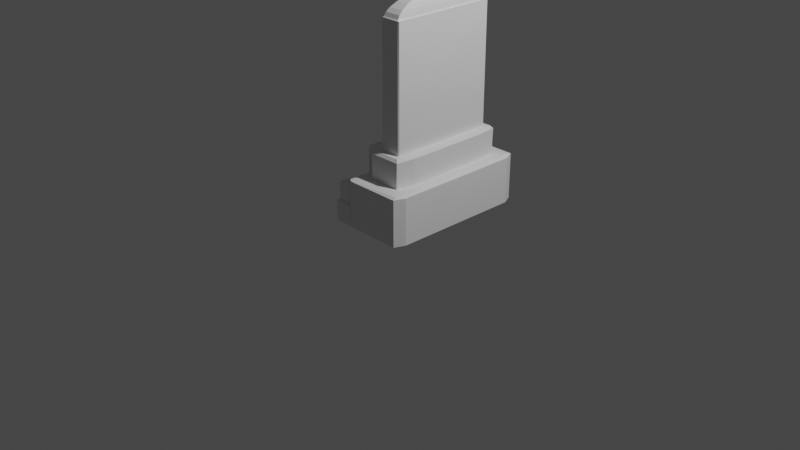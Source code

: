 # Source: gravestone_TYPE05.blend  (saved by Blender 2.90.8; exported with 4.5.12 LTS)
import bpy
from mathutils import Matrix  # noqa: F401  (used for matrix-valued properties, if any)

bpy.ops.wm.read_factory_settings(use_empty=True)
scene = bpy.context.scene
scene.name = 'Scene'

# ---- collections
col_collection = bpy.data.collections.new('Collection'); scene.collection.children.link(col_collection)

# ---- world
world_world = bpy.data.worlds.new('World'); scene.world = world_world
world_world.use_nodes = True; world_world.node_tree.nodes.clear()
_N = world_world.node_tree.nodes; _L = world_world.node_tree.links
n0 = _N.new('ShaderNodeOutputWorld'); n0.name = 'World Output'; n0.location = (300, 300)
n1 = _N.new('ShaderNodeBackground'); n1.name = 'Background'; n1.location = (10, 300)
n1.inputs[0].default_value = (0.05088, 0.05088, 0.05088, 1.0)
_L.new(n1.outputs[0], n0.inputs[0])
n0.is_active_output = True
world_world.color = (0.05088, 0.05088, 0.05088)
world_world.use_sun_shadow = False
world_world.sun_shadow_jitter_overblur = 0.0

# ---- cameras
cam_camera = bpy.data.cameras.new('Camera')
cam_camera.clip_end = 100.0
cam_camera.ortho_scale = 7.314

# ---- lights
light_light = bpy.data.lights.new('Light', 'POINT')
light_light.transmission_factor = 0.0
light_light.energy = 1000.0
light_light.shadow_soft_size = 0.1
light_light.shadow_maximum_resolution = 0.006
light_light.use_absolute_resolution = True

# ---- meshes
me_cube_001 = bpy.data.meshes.new('Cube.001')
me_cube_001.from_pydata([(-0.1826, -0.4826, 0.0), (-0.1826, -0.5, 0.01738), (-0.2, -0.4826, 0.01738), (-0.1826, -0.5, 0.5174), (-0.0556, -0.3556, 0.5347), (-0.2, -0.4826, 0.5174), (-0.1826, 1.147, 0.0), (-0.2, 1.147, 0.01738), (-0.1826, 1.164, 0.01738), (-0.0556, 1.02, 0.5347), (-0.1826, 1.164, 0.5174), (-0.2, 1.147, 0.5174), (0.4826, -0.4826, 0.0), (0.5, -0.4826, 0.01738), (0.4826, -0.5, 0.01738), (0.3556, -0.3556, 0.5347), (0.4826, -0.5, 0.5174), (0.5, -0.4826, 0.5174), (0.4826, 1.147, 0.0), (0.4826, 1.164, 0.01738), (0.5, 1.147, 0.01738), (0.3556, 1.02, 0.5347), (0.5, 1.147, 0.5174), (0.4826, 1.164, 0.5174), (-0.1826, -0.4826, 0.5347), (-0.1826, 1.147, 0.5347), (0.4826, 1.147, 0.5347), (0.4826, -0.4826, 0.5347), (0.2672, -0.2672, 0.8354), (0.2672, 0.9312, 0.8354), (0.0328, 0.9312, 0.8354), (0.0328, -0.2672, 0.8354), (-0.0556, -0.3556, 0.8061), (-0.02632, -0.3263, 0.8354), (-0.02632, 0.9903, 0.8354), (-0.0556, 1.02, 0.8061), (0.3263, 0.9903, 0.8354), (0.3556, 1.02, 0.8061), (0.3263, -0.3263, 0.8354), (0.3556, -0.3556, 0.8061), (0.3263, 0.9903, 0.8354), (0.3263, -0.3263, 0.8354), (-0.02632, 0.9903, 0.8354), (-0.02632, -0.3263, 0.8354), (0.0434, -0.2566, 2.157), (0.0434, 0.9206, 2.157), (0.2566, -0.2566, 2.157), (0.2566, 0.9206, 2.157), (0.2672, 0.9312, 2.147), (0.2566, 0.9206, 2.157), (0.2566, -0.2566, 2.157), (0.2672, -0.2672, 2.147), (0.0328, 0.9312, 2.147), (0.0434, 0.9206, 2.157), (0.0328, -0.2672, 2.147), (0.0434, -0.2566, 2.157), (0.04752, -0.2338, 2.194), (0.04752, 0.8978, 2.194), (0.2525, -0.2338, 2.194), (0.2525, 0.8978, 2.194), (0.05527, -0.1911, 2.231), (0.05527, 0.8551, 2.231), (0.2447, -0.1911, 2.231), (0.2447, 0.8551, 2.231), (0.07043, -0.1074, 2.273), (0.07043, 0.7714, 2.273), (0.2296, -0.1074, 2.273), (0.2296, 0.7714, 2.273), (0.08227, -0.04201, 2.294), (0.08227, 0.706, 2.294), (0.2177, -0.04201, 2.294), (0.2177, 0.706, 2.294), (0.09454, 0.02578, 2.307), (0.09454, 0.6382, 2.307), (0.2055, 0.02578, 2.307), (0.2055, 0.6382, 2.307), (-0.2, -0.4826, 0.01738), (-0.2, 1.147, 0.01738), (-0.2, -0.4826, 0.5174), (-0.2, 1.147, 0.5174), (0.2672, 0.9312, 0.8354), (0.2672, -0.2672, 0.8354), (0.2672, -0.2672, 2.147), (0.2672, 0.9312, 2.147), (-0.2, 0.332, 0.01738), (-0.2, 0.332, 0.5174), (-0.0556, 0.332, 0.5347), (0.3556, 0.332, 0.5347), (0.3263, 0.332, 0.8354), (-0.02632, 0.332, 0.8354), (-0.02632, 0.332, 0.8354), (-0.0556, 0.332, 0.8061), (0.3263, 0.332, 0.8354), (0.3556, 0.332, 0.8061), (0.2672, 0.332, 0.8354), (0.0328, 0.332, 0.8354), (0.0434, 0.332, 2.157), (0.2566, 0.332, 2.157), (0.2566, 0.332, 2.157), (0.2672, 0.332, 2.147), (0.0434, 0.332, 2.157), (0.0328, 0.332, 2.147), (0.04752, 0.332, 2.194), (0.2525, 0.332, 2.194), (0.05527, 0.332, 2.231), (0.2447, 0.332, 2.231), (0.07043, 0.332, 2.273), (0.2296, 0.332, 2.273), (0.08227, 0.332, 2.294), (0.2177, 0.332, 2.294), (0.09454, 0.332, 2.307), (0.2055, 0.332, 2.307), (-0.2, 0.332, 0.01738), (-0.2, 0.332, 0.5174), (0.2672, 0.332, 0.8354), (0.2672, 0.332, 2.147), (-0.2, 0.6035, 0.01738), (-0.2, 0.8751, 0.01738), (-0.0556, 0.5612, 0.5347), (-0.0556, 0.7904, 0.5347), (-0.02632, 0.5514, 0.8354), (-0.02632, 0.7709, 0.8354), (-0.02632, 0.5514, 0.8354), (-0.02632, 0.7709, 0.8354), (0.3556, 0.5612, 0.8061), (0.3556, 0.7904, 0.8061), (0.0328, 0.5317, 0.8354), (0.0328, 0.7315, 0.8354), (0.0434, 0.5282, 2.157), (0.0434, 0.7244, 2.157), (0.2672, 0.5317, 2.147), (0.2672, 0.7315, 2.147), (0.0434, 0.5282, 2.157), (0.0434, 0.7244, 2.157), (0.04752, 0.5206, 2.194), (0.04752, 0.7092, 2.194), (0.05527, 0.5064, 2.231), (0.05527, 0.6807, 2.231), (0.07043, 0.4785, 2.273), (0.07043, 0.6249, 2.273), (0.08227, 0.4567, 2.294), (0.08227, 0.5813, 2.294), (0.09454, 0.4341, 2.307), (0.09454, 0.5361, 2.307), (-0.2, 0.6035, 0.01738), (-0.2, 0.8751, 0.01738), (0.2672, 0.5317, 2.147), (0.2672, 0.7315, 2.147), (-0.2, 0.8751, 0.5174), (-0.2, 0.6035, 0.5174), (0.3556, 0.7904, 0.5347), (0.3556, 0.5612, 0.5347), (0.3263, 0.7709, 0.8354), (0.3263, 0.5514, 0.8354), (-0.0556, 0.7904, 0.8061), (-0.0556, 0.5612, 0.8061), (0.3263, 0.7709, 0.8354), (0.3263, 0.5514, 0.8354), (0.2672, 0.7315, 0.8354), (0.2672, 0.5317, 0.8354), (0.2566, 0.7244, 2.157), (0.2566, 0.5282, 2.157), (0.2566, 0.7244, 2.157), (0.2566, 0.5282, 2.157), (0.0328, 0.7315, 2.147), (0.0328, 0.5317, 2.147), (0.2525, 0.7092, 2.194), (0.2525, 0.5206, 2.194), (0.2447, 0.6807, 2.231), (0.2447, 0.5064, 2.231), (0.2296, 0.6249, 2.273), (0.2296, 0.4785, 2.273), (0.2177, 0.5813, 2.294), (0.2177, 0.4567, 2.294), (0.2055, 0.5361, 2.307), (0.2055, 0.4341, 2.307), (-0.2, 0.8751, 0.5174), (-0.2, 0.6035, 0.5174), (0.2672, 0.7315, 0.8354), (0.2672, 0.5317, 0.8354), (-0.2, 0.06046, 0.5174), (-0.2, -0.2111, 0.5174), (0.4826, 0.06046, 0.5347), (0.4826, -0.2111, 0.5347), (0.3556, 0.1028, 0.5347), (0.3556, -0.1264, 0.5347), (0.3263, 0.1126, 0.8354), (0.3263, -0.1069, 0.8354), (-0.0556, 0.1028, 0.8061), (-0.0556, -0.1264, 0.8061), (0.3263, 0.1126, 0.8354), (0.3263, -0.1069, 0.8354), (0.2672, 0.1323, 0.8354), (0.2672, -0.06747, 0.8354), (0.2566, 0.1358, 2.157), (0.2566, -0.0604, 2.157), (0.2566, 0.1358, 2.157), (0.2566, -0.0604, 2.157), (0.0328, 0.1323, 2.147), (0.0328, -0.06747, 2.147), (0.2525, 0.1434, 2.194), (0.2525, -0.04523, 2.194), (0.2447, 0.1576, 2.231), (0.2447, -0.01673, 2.231), (0.2296, 0.1855, 2.273), (0.2296, 0.03909, 2.273), (0.2177, 0.2073, 2.294), (0.2177, 0.08266, 2.294), (0.2055, 0.2299, 2.307), (0.2055, 0.1279, 2.307), (-0.2, 0.06046, 0.5174), (-0.2, -0.2111, 0.5174), (0.2672, 0.1323, 0.8354), (0.2672, -0.06747, 0.8354), (-0.2, -0.2111, 0.01738), (-0.2, 0.06046, 0.01738), (-0.0556, -0.1264, 0.5347), (-0.0556, 0.1028, 0.5347), (-0.02632, -0.1069, 0.8354), (-0.02632, 0.1126, 0.8354), (-0.02632, -0.1069, 0.8354), (-0.02632, 0.1126, 0.8354), (0.3556, -0.1264, 0.8061), (0.3556, 0.1028, 0.8061), (0.0328, -0.06747, 0.8354), (0.0328, 0.1323, 0.8354), (0.0434, -0.0604, 2.157), (0.0434, 0.1358, 2.157), (0.2672, -0.06747, 2.147), (0.2672, 0.1323, 2.147), (0.0434, -0.0604, 2.157), (0.0434, 0.1358, 2.157), (0.04752, -0.04523, 2.194), (0.04752, 0.1434, 2.194), (0.05527, -0.01673, 2.231), (0.05527, 0.1576, 2.231), (0.07043, 0.03909, 2.273), (0.07043, 0.1855, 2.273), (0.08227, 0.08266, 2.294), (0.08227, 0.2073, 2.294), (0.09454, 0.1279, 2.307), (0.09454, 0.2299, 2.307), (-0.2, -0.2111, 0.01738), (-0.2, 0.06046, 0.01738), (0.2672, -0.06747, 2.147), (0.2672, 0.1323, 2.147), (-0.1826, -0.5, 0.01738), (-0.1826, -0.5, 0.5174), (0.4826, -0.5, 0.5174), (0.4826, -0.5, 0.01738), (-0.4388, -0.2572, -0.00463), (-0.4308, -0.2572, -0.01257), (-0.4308, -0.05888, -0.01257), (-0.4308, 0.1394, -0.01257), (-0.4308, 0.3377, -0.01257), (-0.4308, 0.5359, -0.01257), (-0.4308, 0.7342, -0.01257), (-0.4308, 0.9325, -0.01257), (-0.4308, -0.4554, -0.01257), (-0.4308, -0.4634, -0.00463), (-0.4388, -0.4554, -0.00463), (-0.4308, -0.4634, 0.2088), (-0.4308, -0.4554, 0.2167), (-0.4388, -0.4554, 0.2088), (-0.4308, 1.131, -0.01257), (-0.4388, 1.131, -0.00463), (-0.4308, 1.139, -0.00463), (-0.4308, 1.131, 0.2167), (-0.4308, 1.139, 0.2088), (-0.4388, 1.131, 0.2088), (-0.2087, -0.4554, -0.01257), (-0.2008, -0.4554, -0.00463), (-0.2087, -0.4634, -0.00463), (-0.2087, -0.4554, 0.2167), (-0.2087, -0.4634, 0.2088), (-0.2008, -0.4554, 0.2088), (-0.2087, 1.131, -0.01257), (-0.2087, 1.139, -0.00463), (-0.2008, 1.131, -0.00463), (-0.2087, 1.131, 0.2167), (-0.2008, 1.131, 0.2088), (-0.2087, 1.139, 0.2088), (-0.4388, -0.05888, -0.00463), (-0.4388, 0.1394, -0.00463), (-0.4388, 0.3377, -0.00463), (-0.4388, 0.5359, -0.00463), (-0.4388, 0.7342, -0.00463), (-0.4388, 0.9325, -0.00463), (-0.4308, -0.2572, 0.2167), (-0.4308, -0.05888, 0.2167), (-0.4308, 0.1394, 0.2167), (-0.4308, 0.3377, 0.2167), (-0.4308, 0.5359, 0.2167), (-0.4308, 0.7342, 0.2167), (-0.4308, 0.9325, 0.2167), (-0.4388, 0.9325, 0.2088), (-0.4388, 0.7342, 0.2088), (-0.4388, 0.5359, 0.2088), (-0.4388, 0.3377, 0.2088), (-0.4388, 0.1394, 0.2088), (-0.4388, -0.05888, 0.2088), (-0.4388, -0.2572, 0.2088), (-0.2087, -0.2572, -0.01257), (-0.2087, -0.05888, -0.01257), (-0.2087, 0.1394, -0.01257), (-0.2087, 0.3377, -0.01257), (-0.2087, 0.5359, -0.01257), (-0.2087, 0.7342, -0.01257), (-0.2087, 0.9325, -0.01257), (-0.2008, 0.9325, -0.00463), (-0.2008, 0.7342, -0.00463), (-0.2008, 0.5359, -0.00463), (-0.2008, 0.3377, -0.00463), (-0.2008, 0.1394, -0.00463), (-0.2008, -0.05888, -0.00463), (-0.2008, -0.2572, -0.00463), (-0.2087, 0.9325, 0.2167), (-0.2087, 0.7342, 0.2167), (-0.2087, 0.5359, 0.2167), (-0.2087, 0.3377, 0.2167), (-0.2087, 0.1394, 0.2167), (-0.2087, -0.05888, 0.2167), (-0.2087, -0.2572, 0.2167), (-0.2008, -0.2572, 0.2088), (-0.2008, -0.05888, 0.2088), (-0.2008, 0.1394, 0.2088), (-0.2008, 0.3377, 0.2088), (-0.2008, 0.5359, 0.2088), (-0.2008, 0.7342, 0.2088), (-0.2008, 0.9325, 0.2088), (-0.4097, 0.9562, 0.2216), (-0.4148, 0.9468, 0.2167), (-0.4048, 0.9513, 0.2216), (-0.4097, 1.107, 0.2216), (-0.4048, 1.112, 0.2216), (-0.4148, 1.116, 0.2167), (-0.2347, 1.112, 0.2216), (-0.2298, 1.107, 0.2216), (-0.2247, 1.116, 0.2167), (-0.2298, 0.9562, 0.2216), (-0.2347, 0.9513, 0.2216), (-0.2247, 0.9468, 0.2167), (-0.4127, 0.9535, 0.412), (-0.4078, 0.9487, 0.412), (-0.4079, 0.9535, 0.4169), (-0.4127, 1.11, 0.412), (-0.4079, 1.11, 0.4169), (-0.4078, 1.115, 0.412), (-0.2317, 1.115, 0.412), (-0.2316, 1.11, 0.4169), (-0.2268, 1.11, 0.412), (-0.2268, 0.9535, 0.412), (-0.2316, 0.9535, 0.4169), (-0.2317, 0.9487, 0.412), (-0.2309, -0.2821, 0.2219), (-0.2256, -0.2723, 0.2167), (-0.2361, -0.277, 0.2219), (-0.2309, -0.4304, 0.2219), (-0.2361, -0.4356, 0.2219), (-0.2256, -0.4403, 0.2167), (-0.4035, -0.4356, 0.2219), (-0.4086, -0.4304, 0.2219), (-0.4139, -0.4403, 0.2167), (-0.4086, -0.2821, 0.2219), (-0.4035, -0.277, 0.2219), (-0.4139, -0.2723, 0.2167), (-0.2258, -0.2776, 0.4094), (-0.2309, -0.2724, 0.4094), (-0.2308, -0.2774, 0.4145), (-0.2258, -0.435, 0.4094), (-0.2308, -0.4352, 0.4145), (-0.2309, -0.4402, 0.4094), (-0.4086, -0.4402, 0.4094), (-0.4088, -0.4352, 0.4145), (-0.4138, -0.435, 0.4094), (-0.4138, -0.2776, 0.4094), (-0.4088, -0.2774, 0.4145), (-0.4086, -0.2724, 0.4094), (-0.4308, -0.05888, 0.2167), (-0.4308, 0.1394, 0.2167), (-0.4308, 0.5359, 0.2167), (-0.4308, 0.7342, 0.2167), (-0.2087, 0.7342, 0.2167), (-0.2087, 0.5359, 0.2167), (-0.2087, 0.1394, 0.2167), (-0.2087, -0.05888, 0.2167), (-0.4308, -0.05888, 0.2167), (-0.4308, 0.1394, 0.2167), (-0.4308, 0.5359, 0.2167), (-0.4308, 0.7342, 0.2167), (-0.2087, 0.7342, 0.2167), (-0.2087, 0.5359, 0.2167), (-0.2087, 0.1394, 0.2167), (-0.2087, -0.05888, 0.2167), (-0.4123, 0.5615, 0.2257), (-0.4216, 0.5441, 0.2167), (-0.4033, 0.5525, 0.2257), (-0.4123, 0.7086, 0.2257), (-0.4033, 0.7177, 0.2257), (-0.4216, 0.726, 0.2167), (-0.2272, 0.7086, 0.2257), (-0.2179, 0.726, 0.2167), (-0.2363, 0.7177, 0.2257), (-0.2272, 0.5615, 0.2257), (-0.2363, 0.5525, 0.2257), (-0.2179, 0.5441, 0.2167), (-0.4122, -0.03319, 0.2257), (-0.4216, -0.05064, 0.2167), (-0.4031, -0.04222, 0.2257), (-0.4122, 0.1137, 0.2257), (-0.4031, 0.1227, 0.2257), (-0.4216, 0.1311, 0.2167), (-0.2274, 0.1137, 0.2257), (-0.2179, 0.1311, 0.2167), (-0.2364, 0.1227, 0.2257), (-0.2274, -0.03319, 0.2257), (-0.2364, -0.04222, 0.2257), (-0.2179, -0.05064, 0.2167), (-0.4207, 0.554, 0.6852), (-0.4117, 0.545, 0.6852), (-0.4119, 0.5539, 0.6942), (-0.4207, 0.7161, 0.6852), (-0.4119, 0.7163, 0.6942), (-0.4117, 0.7252, 0.6852), (-0.2188, 0.7161, 0.6852), (-0.2279, 0.7252, 0.6852), (-0.2277, 0.7163, 0.6942), (-0.2188, 0.554, 0.6852), (-0.2277, 0.5539, 0.6942), (-0.2279, 0.545, 0.6852), (-0.4162, -0.03674, 0.6852), (-0.4071, -0.04577, 0.6852), (-0.4072, -0.03681, 0.6942), (-0.4162, 0.1173, 0.6852), (-0.4072, 0.1173, 0.6942), (-0.4071, 0.1263, 0.6852), (-0.2234, 0.1173, 0.6852), (-0.2324, 0.1263, 0.6852), (-0.2323, 0.1173, 0.6942), (-0.2234, -0.03674, 0.6852), (-0.2323, -0.03681, 0.6942), (-0.2324, -0.04577, 0.6852), (-0.4388, 0.3377, -0.00463), (-0.4388, 0.5359, -0.00463), (-0.4388, 0.1394, -0.00463), (-0.4388, 0.5359, 0.2088), (-0.4388, 0.3377, 0.2088), (-0.4388, 0.1394, 0.2088), (-0.5781, -0.2511, 0.002498), (-0.5781, -0.2575, 0.008951), (-0.5846, -0.2511, 0.008951), (-0.5781, -0.2575, 0.1402), (-0.5781, -0.2511, 0.1466), (-0.5846, -0.2511, 0.1402), (-0.5781, 0.9245, 0.002498), (-0.5846, 0.9245, 0.008951), (-0.5781, 0.9309, 0.008951), (-0.5781, 0.9245, 0.1466), (-0.5781, 0.9309, 0.1402), (-0.5846, 0.9245, 0.1402), (-0.4486, -0.2511, 0.002498), (-0.4421, -0.2511, 0.008951), (-0.4486, -0.2575, 0.008951), (-0.4486, -0.2511, 0.1466), (-0.4486, -0.2575, 0.1402), (-0.4421, -0.2511, 0.1402), (-0.4486, 0.9245, 0.002498), (-0.4486, 0.9309, 0.008951), (-0.4421, 0.9245, 0.008951), (-0.4486, 0.9245, 0.1466), (-0.4421, 0.9245, 0.1402), (-0.4486, 0.9309, 0.1402)], [], [(16, 3, 247, 248), (224, 31, 54, 199), (11, 7, 77, 79), (8, 10, 23, 19), (0, 1, 2), (3, 24, 5), (6, 7, 8), (25, 10, 11), (12, 13, 14), (27, 16, 17), (18, 19, 20), (26, 22, 23), (1, 3, 5, 2), (10, 8, 7, 11), (18, 6, 8, 19), (25, 26, 23, 10), (22, 20, 19, 23), (16, 14, 13, 17), (0, 12, 14, 1), (27, 24, 3, 16), (4, 15, 39, 32), (220, 33, 43, 218), (21, 9, 35, 37), (150, 21, 37, 125), (123, 34, 35, 154), (34, 36, 37, 35), (191, 38, 39, 222), (38, 33, 32, 39), (216, 4, 32, 189), (33, 38, 41, 43), (36, 34, 42, 40), (156, 36, 40, 152), (193, 28, 41, 187), (30, 29, 40, 42), (127, 30, 42, 121), (28, 31, 43, 41), (29, 30, 52, 48), (31, 28, 51, 54), (47, 45, 57, 59), (49, 53, 45, 47), (197, 50, 51, 228), (53, 49, 48, 52), (133, 53, 52, 164), (50, 55, 54, 51), (29, 48, 83, 80), (162, 49, 47, 160), (55, 50, 46, 44), (230, 55, 44, 226), (166, 59, 63, 168), (44, 46, 58, 56), (226, 44, 56, 232), (160, 47, 59, 166), (234, 60, 64, 236), (232, 56, 60, 234), (59, 57, 61, 63), (56, 58, 62, 60), (67, 65, 69, 71), (63, 61, 65, 67), (60, 62, 66, 64), (168, 63, 67, 170), (172, 71, 75, 174), (64, 66, 70, 68), (170, 67, 71, 172), (236, 64, 68, 238), (238, 68, 72, 240), (71, 69, 73, 75), (68, 70, 74, 72), (148, 11, 79, 176), (2, 5, 78, 76), (214, 2, 76, 242), (178, 80, 83, 147), (228, 51, 82, 244), (51, 28, 81, 82), (158, 29, 80, 178), (192, 94, 114, 212), (130, 99, 115, 146), (212, 114, 115, 245), (116, 84, 112, 144), (180, 85, 113, 210), (140, 108, 110, 142), (138, 106, 108, 140), (204, 107, 109, 206), (206, 109, 111, 208), (202, 105, 107, 204), (134, 102, 104, 136), (136, 104, 106, 138), (194, 97, 103, 200), (128, 96, 102, 134), (200, 103, 105, 202), (132, 100, 96, 128), (196, 98, 97, 194), (231, 100, 101, 198), (163, 98, 99, 130), (225, 95, 89, 219), (159, 94, 88, 153), (190, 92, 88, 186), (118, 86, 91, 155), (157, 92, 93, 124), (221, 90, 91, 188), (184, 87, 93, 223), (122, 90, 89, 120), (126, 95, 101, 165), (30, 127, 164, 52), (127, 126, 165, 164), (34, 123, 121, 42), (123, 122, 120, 121), (36, 156, 125, 37), (156, 157, 124, 125), (9, 119, 154, 35), (119, 118, 155, 154), (29, 158, 152, 40), (158, 159, 153, 152), (49, 162, 131, 48), (162, 163, 130, 131), (53, 133, 129, 45), (133, 132, 128, 129), (45, 129, 135, 57), (129, 128, 134, 135), (61, 137, 139, 65), (137, 136, 138, 139), (57, 135, 137, 61), (135, 134, 136, 137), (65, 139, 141, 69), (139, 138, 140, 141), (69, 141, 143, 73), (141, 140, 142, 143), (7, 117, 145, 77), (117, 116, 144, 145), (48, 131, 147, 83), (131, 130, 146, 147), (94, 159, 179, 114), (159, 158, 178, 179), (114, 179, 146, 115), (179, 178, 147, 146), (85, 149, 177, 113), (149, 148, 176, 177), (107, 171, 173, 109), (171, 170, 172, 173), (109, 173, 175, 111), (173, 172, 174, 175), (105, 169, 171, 107), (169, 168, 170, 171), (97, 161, 167, 103), (161, 160, 166, 167), (103, 167, 169, 105), (167, 166, 168, 169), (98, 163, 161, 97), (163, 162, 160, 161), (100, 132, 165, 101), (132, 133, 164, 165), (95, 126, 120, 89), (126, 127, 121, 120), (92, 157, 153, 88), (157, 156, 152, 153), (90, 122, 155, 91), (122, 123, 154, 155), (87, 151, 124, 93), (151, 150, 125, 124), (143, 142, 110, 241, 240, 72, 74, 209, 208, 111, 175, 174, 75, 73), (24, 25, 11, 148, 149, 85, 180, 181, 5), (12, 18, 20, 13), (4, 216, 217, 86, 118, 119, 9, 21, 150, 151, 87, 184, 182, 26, 25, 24, 27, 183, 185, 15), (15, 185, 222, 39), (185, 184, 223, 222), (33, 220, 189, 32), (220, 221, 188, 189), (38, 191, 187, 41), (191, 190, 186, 187), (31, 224, 218, 43), (224, 225, 219, 218), (55, 230, 199, 54), (230, 231, 198, 199), (50, 197, 195, 46), (197, 196, 194, 195), (58, 201, 203, 62), (201, 200, 202, 203), (46, 195, 201, 58), (195, 194, 200, 201), (62, 203, 205, 66), (203, 202, 204, 205), (70, 207, 209, 74), (207, 206, 208, 209), (66, 205, 207, 70), (205, 204, 206, 207), (211, 210, 113, 177, 176, 79, 77, 145, 144, 112, 243, 242, 76, 78), (5, 181, 211, 78), (181, 180, 210, 211), (81, 213, 244, 82), (213, 212, 245, 244), (28, 193, 213, 81), (193, 192, 212, 213), (99, 229, 245, 115), (229, 228, 244, 245), (84, 215, 243, 112), (215, 214, 242, 243), (108, 239, 241, 110), (239, 238, 240, 241), (106, 237, 239, 108), (237, 236, 238, 239), (102, 233, 235, 104), (233, 232, 234, 235), (104, 235, 237, 106), (235, 234, 236, 237), (96, 227, 233, 102), (227, 226, 232, 233), (100, 231, 227, 96), (231, 230, 226, 227), (98, 196, 229, 99), (196, 197, 228, 229), (94, 192, 186, 88), (192, 193, 187, 186), (86, 217, 188, 91), (217, 216, 189, 188), (92, 190, 223, 93), (190, 191, 222, 223), (90, 221, 219, 89), (221, 220, 218, 219), (184, 185, 183, 182), (18, 12, 0, 6), (26, 182, 183, 27, 17, 22), (6, 0, 2, 214, 215, 84, 116, 117, 7), (95, 225, 198, 101), (225, 224, 199, 198), (22, 17, 13, 20), (249, 248, 247, 246), (1, 14, 249, 246), (3, 1, 246, 247), (14, 16, 248, 249), (272, 274, 261, 259), (315, 323, 275, 271), (264, 276, 308, 257), (360, 358, 371, 372), (287, 295, 269, 265), (266, 268, 281, 277), (258, 259, 260), (261, 262, 263), (264, 265, 266), (267, 268, 269), (270, 271, 272), (273, 274, 275), (276, 277, 278), (279, 280, 281), (251, 258, 260, 250), (259, 261, 263, 260), (294, 267, 269, 295), (268, 266, 265, 269), (276, 264, 266, 277), (267, 279, 281, 268), (280, 278, 277, 281), (308, 276, 278, 309), (322, 273, 275, 323), (274, 272, 271, 275), (258, 270, 272, 259), (273, 262, 261, 274), (251, 302, 270, 258), (257, 308, 307, 256), (256, 307, 306, 255), (255, 306, 305, 254), (254, 305, 304, 253), (253, 304, 303, 252), (252, 303, 302, 251), (279, 316, 329, 280), (316, 317, 328, 329), (317, 318, 327, 328), (318, 319, 326, 327), (319, 320, 325, 326), (320, 321, 324, 325), (321, 322, 323, 324), (270, 302, 315, 271), (302, 303, 314, 315), (303, 304, 313, 314), (304, 305, 312, 313), (305, 306, 311, 312), (306, 307, 310, 311), (307, 308, 309, 310), (262, 288, 301, 263), (288, 289, 300, 301), (289, 290, 299, 300), (290, 291, 298, 299), (291, 292, 297, 298), (292, 293, 296, 297), (293, 294, 295, 296), (264, 257, 287, 265), (257, 256, 286, 287), (256, 255, 285, 286), (255, 254, 284, 285), (254, 253, 283, 284), (253, 252, 282, 283), (252, 251, 250, 282), (260, 263, 301, 250), (250, 301, 300, 282), (282, 300, 299, 283), (297, 285, 443, 445), (298, 297, 445, 446), (285, 297, 296, 286), (286, 296, 295, 287), (339, 337, 350, 351), (316, 294, 293, 317), (320, 290, 379, 384), (318, 292, 291, 319), (319, 291, 290, 320), (290, 289, 378, 379), (321, 289, 288, 322), (278, 280, 329, 309), (309, 329, 328, 310), (310, 328, 327, 311), (311, 327, 326, 312), (312, 326, 325, 313), (313, 325, 324, 314), (314, 324, 323, 315), (294, 316, 341, 331), (349, 346, 344, 352), (332, 340, 353, 343), (336, 334, 347, 348), (279, 267, 335, 338), (316, 279, 338, 341), (267, 294, 331, 335), (368, 376, 373, 370), (363, 361, 374, 375), (288, 262, 362, 365), (356, 364, 377, 367), (273, 322, 355, 359), (322, 288, 365, 355), (262, 273, 359, 362), (330, 331, 332), (333, 334, 335), (336, 337, 338), (339, 340, 341), (342, 343, 344), (345, 346, 347), (348, 349, 350), (351, 352, 353), (330, 333, 335, 331), (334, 336, 338, 335), (337, 339, 341, 338), (331, 341, 340, 332), (344, 346, 345, 342), (346, 349, 348, 347), (349, 352, 351, 350), (343, 353, 352, 344), (339, 351, 353, 340), (342, 330, 332, 343), (333, 345, 347, 334), (350, 337, 336, 348), (333, 330, 342, 345), (354, 355, 356), (357, 358, 359), (360, 361, 362), (363, 364, 365), (366, 367, 368), (369, 370, 371), (372, 373, 374), (375, 376, 377), (354, 357, 359, 355), (358, 360, 362, 359), (361, 363, 365, 362), (364, 356, 355, 365), (368, 370, 369, 366), (370, 373, 372, 371), (373, 376, 375, 374), (376, 368, 367, 377), (360, 372, 374, 361), (377, 364, 363, 375), (356, 367, 366, 354), (371, 358, 357, 369), (357, 354, 366, 369), (378, 385, 393, 386), (379, 378, 386, 387), (321, 320, 384, 385), (292, 318, 383, 380), (293, 292, 380, 381), (289, 321, 385, 378), (317, 293, 381, 382), (318, 317, 382, 383), (403, 400, 424, 427), (415, 412, 436, 439), (380, 383, 391, 388), (385, 384, 392, 393), (381, 380, 388, 389), (384, 379, 387, 392), (382, 381, 389, 390), (383, 382, 390, 391), (392, 387, 411, 413), (409, 406, 430, 433), (402, 398, 423, 425), (396, 404, 429, 419), (391, 390, 401, 405), (408, 416, 441, 431), (414, 410, 435, 437), (426, 422, 420, 428), (438, 434, 432, 440), (387, 386, 407, 411), (390, 389, 399, 401), (386, 393, 417, 407), (389, 388, 395, 399), (393, 392, 413, 417), (388, 391, 405, 395), (394, 395, 396), (397, 398, 399), (400, 401, 402), (403, 404, 405), (406, 407, 408), (409, 410, 411), (412, 413, 414), (415, 416, 417), (418, 419, 420), (421, 422, 423), (424, 425, 426), (427, 428, 429), (430, 431, 432), (433, 434, 435), (436, 437, 438), (439, 440, 441), (394, 397, 399, 395), (400, 403, 405, 401), (398, 402, 401, 399), (395, 405, 404, 396), (406, 409, 411, 407), (412, 415, 417, 413), (410, 414, 413, 411), (407, 417, 416, 408), (420, 422, 421, 418), (426, 428, 427, 424), (422, 426, 425, 423), (419, 429, 428, 420), (432, 434, 433, 430), (438, 440, 439, 436), (434, 438, 437, 435), (431, 441, 440, 432), (402, 425, 424, 400), (429, 404, 403, 427), (409, 433, 435, 410), (436, 412, 414, 437), (408, 431, 430, 406), (397, 421, 423, 398), (415, 439, 441, 416), (396, 419, 418, 394), (397, 394, 418, 421), (444, 447, 446, 442), (442, 446, 445, 443), (285, 284, 442, 443), (283, 299, 447, 444), (299, 298, 446, 447), (284, 283, 444, 442), (462, 464, 451, 449), (468, 470, 465, 461), (469, 457, 452, 463), (450, 453, 459, 455), (456, 458, 471, 467), (448, 449, 450), (451, 452, 453), (454, 455, 456), (457, 458, 459), (460, 461, 462), (463, 464, 465), (466, 467, 468), (469, 470, 471), (454, 448, 450, 455), (449, 451, 453, 450), (452, 457, 459, 453), (458, 456, 455, 459), (466, 454, 456, 467), (457, 469, 471, 458), (470, 468, 467, 471), (460, 466, 468, 461), (469, 463, 465, 470), (464, 462, 461, 465), (448, 460, 462, 449), (463, 452, 451, 464), (454, 466, 460, 448)])
_uv = me_cube_001.uv_layers.new(name='UVMap')
_uv.uv.foreach_set('vector', [0.6169, 0.7562, 0.6169, 0.9938, 0.6169, 0.9938, 0.6169, 0.7562, 0.7919, 0.685, 0.7919, 0.715, 0.7919, 0.715, 0.7919, 0.685, 0.6169, 0.2474, 0.3831, 0.2474, 0.3831, 0.2474, 0.6169, 0.2474, 0.3831, 0.2562, 0.6169, 0.2562, 0.6169, 0.4938, 0.3831, 0.4938, 0.1312, 0.7474, 0.1312, 0.75, 0.125, 0.7474, 0.6169, 0.9938, 0.625, 0.9938, 0.6169, 1.0, 0.1312, 0.5026, 0.125, 0.5026, 0.1312, 0.5, 0.625, 0.2562, 0.625, 0.2562, 0.6169, 0.25, 0.3688, 0.7474, 0.375, 0.7474, 0.3688, 0.75, 0.625, 0.7562, 0.625, 0.7562, 0.6169, 0.75, 0.3688, 0.5026, 0.3688, 0.5, 0.375, 0.5026, 0.625, 0.5026, 0.625, 0.5026, 0.6169, 0.5, 0.3831, 0.0, 0.6169, 0.0, 0.6169, 0.002611, 0.3831, 0.002611, 0.6169, 0.2562, 0.3831, 0.2562, 0.3831, 0.2474, 0.6169, 0.2474, 0.3688, 0.5026, 0.1312, 0.5026, 0.1312, 0.5, 0.3688, 0.5, 0.625, 0.2562, 0.625, 0.4938, 0.6169, 0.4938, 0.6169, 0.2562, 0.6169, 0.5026, 0.3831, 0.5026, 0.3831, 0.4938, 0.6169, 0.4938, 0.6169, 0.7562, 0.3831, 0.7562, 0.3831, 0.7474, 0.6169, 0.7474, 0.1312, 0.7474, 0.3688, 0.7474, 0.3688, 0.75, 0.1312, 0.75, 0.625, 0.7562, 0.625, 0.9938, 0.6169, 0.9938, 0.6169, 0.7562, 0.8234, 0.7283, 0.6766, 0.7283, 0.6766, 0.7283, 0.8234, 0.7283, 0.813, 0.6909, 0.813, 0.7239, 0.813, 0.7239, 0.813, 0.6909, 0.6766, 0.5217, 0.8234, 0.5217, 0.8234, 0.5217, 0.6766, 0.5217, 0.6766, 0.5561, 0.6766, 0.5217, 0.6766, 0.5217, 0.6766, 0.5561, 0.813, 0.5591, 0.813, 0.5261, 0.8234, 0.5217, 0.8234, 0.5561, 0.813, 0.5261, 0.687, 0.5261, 0.6766, 0.5217, 0.8234, 0.5217, 0.687, 0.6909, 0.687, 0.7239, 0.6766, 0.7283, 0.6766, 0.6939, 0.687, 0.7239, 0.813, 0.7239, 0.8234, 0.7283, 0.6766, 0.7283, 0.8234, 0.6939, 0.8234, 0.7283, 0.8234, 0.7283, 0.8234, 0.6939, 0.813, 0.7239, 0.687, 0.7239, 0.687, 0.7239, 0.813, 0.7239, 0.687, 0.5261, 0.813, 0.5261, 0.813, 0.5261, 0.687, 0.5261, 0.687, 0.5591, 0.687, 0.5261, 0.687, 0.5261, 0.687, 0.5591, 0.7081, 0.685, 0.7081, 0.715, 0.687, 0.7239, 0.687, 0.6909, 0.7919, 0.535, 0.7081, 0.535, 0.687, 0.5261, 0.813, 0.5261, 0.7919, 0.565, 0.7919, 0.535, 0.813, 0.5261, 0.813, 0.5591, 0.7081, 0.715, 0.7919, 0.715, 0.813, 0.7239, 0.687, 0.7239, 0.7081, 0.535, 0.7919, 0.535, 0.7919, 0.535, 0.7081, 0.535, 0.7919, 0.715, 0.7081, 0.715, 0.7081, 0.715, 0.7919, 0.715, 0.7119, 0.5366, 0.7881, 0.5366, 0.7881, 0.5366, 0.7119, 0.5366, 0.7119, 0.5366, 0.7881, 0.5366, 0.7881, 0.5366, 0.7119, 0.5366, 0.7119, 0.684, 0.7119, 0.7134, 0.7081, 0.715, 0.7081, 0.685, 0.7881, 0.5366, 0.7119, 0.5366, 0.7081, 0.535, 0.7919, 0.535, 0.7881, 0.566, 0.7881, 0.5366, 0.7919, 0.535, 0.7919, 0.565, 0.7119, 0.7134, 0.7881, 0.7134, 0.7919, 0.715, 0.7081, 0.715, 0.7081, 0.535, 0.7081, 0.535, 0.7081, 0.535, 0.7081, 0.535, 0.7119, 0.566, 0.7119, 0.5366, 0.7119, 0.5366, 0.7119, 0.566, 0.7881, 0.7134, 0.7119, 0.7134, 0.7119, 0.7134, 0.7881, 0.7134, 0.7881, 0.684, 0.7881, 0.7134, 0.7881, 0.7134, 0.7881, 0.684, 0.7119, 0.566, 0.7119, 0.5366, 0.7119, 0.5366, 0.7119, 0.566, 0.7881, 0.7134, 0.7119, 0.7134, 0.7119, 0.7134, 0.7881, 0.7134, 0.7881, 0.684, 0.7881, 0.7134, 0.7881, 0.7134, 0.7881, 0.684, 0.7119, 0.566, 0.7119, 0.5366, 0.7119, 0.5366, 0.7119, 0.566, 0.7881, 0.684, 0.7881, 0.7134, 0.7881, 0.7134, 0.7881, 0.684, 0.7881, 0.684, 0.7881, 0.7134, 0.7881, 0.7134, 0.7881, 0.684, 0.7119, 0.5366, 0.7881, 0.5366, 0.7881, 0.5366, 0.7119, 0.5366, 0.7881, 0.7134, 0.7119, 0.7134, 0.7119, 0.7134, 0.7881, 0.7134, 0.7119, 0.5366, 0.7881, 0.5366, 0.7881, 0.5366, 0.7119, 0.5366, 0.7119, 0.5366, 0.7881, 0.5366, 0.7881, 0.5366, 0.7119, 0.5366, 0.7881, 0.7134, 0.7119, 0.7134, 0.7119, 0.7134, 0.7881, 0.7134, 0.7119, 0.566, 0.7119, 0.5366, 0.7119, 0.5366, 0.7119, 0.566, 0.7119, 0.566, 0.7119, 0.5366, 0.7119, 0.5366, 0.7119, 0.566, 0.7881, 0.7134, 0.7119, 0.7134, 0.7119, 0.7134, 0.7881, 0.7134, 0.7119, 0.566, 0.7119, 0.5366, 0.7119, 0.5366, 0.7119, 0.566, 0.7881, 0.684, 0.7881, 0.7134, 0.7881, 0.7134, 0.7881, 0.684, 0.7881, 0.684, 0.7881, 0.7134, 0.7881, 0.7134, 0.7881, 0.684, 0.7119, 0.5366, 0.7881, 0.5366, 0.7881, 0.5366, 0.7119, 0.5366, 0.7881, 0.7134, 0.7119, 0.7134, 0.7119, 0.7134, 0.7881, 0.7134, 0.6169, 0.2066, 0.6169, 0.2474, 0.6169, 0.2474, 0.6169, 0.2066, 0.3831, 0.002611, 0.6169, 0.002611, 0.6169, 0.002611, 0.3831, 0.002611, 0.125, 0.7066, 0.125, 0.7474, 0.125, 0.7474, 0.125, 0.7066, 0.7081, 0.565, 0.7081, 0.535, 0.7081, 0.535, 0.7081, 0.565, 0.7081, 0.685, 0.7081, 0.715, 0.7081, 0.715, 0.7081, 0.685, 0.7081, 0.715, 0.7081, 0.715, 0.7081, 0.715, 0.7081, 0.715, 0.7081, 0.565, 0.7081, 0.535, 0.7081, 0.535, 0.7081, 0.565, 0.7081, 0.655, 0.7081, 0.625, 0.7081, 0.625, 0.7081, 0.655, 0.7081, 0.595, 0.7081, 0.625, 0.7081, 0.625, 0.7081, 0.595, 0.7081, 0.655, 0.7081, 0.625, 0.7081, 0.625, 0.7081, 0.655, 0.125, 0.5842, 0.125, 0.625, 0.125, 0.625, 0.125, 0.5842, 0.6169, 0.0842, 0.6169, 0.125, 0.6169, 0.125, 0.6169, 0.0842, 0.7881, 0.5955, 0.7881, 0.625, 0.7881, 0.625, 0.7881, 0.5955, 0.7881, 0.5955, 0.7881, 0.625, 0.7881, 0.625, 0.7881, 0.5955, 0.7119, 0.6545, 0.7119, 0.625, 0.7119, 0.625, 0.7119, 0.6545, 0.7119, 0.6545, 0.7119, 0.625, 0.7119, 0.625, 0.7119, 0.6545, 0.7119, 0.6545, 0.7119, 0.625, 0.7119, 0.625, 0.7119, 0.6545, 0.7881, 0.5955, 0.7881, 0.625, 0.7881, 0.625, 0.7881, 0.5955, 0.7881, 0.5955, 0.7881, 0.625, 0.7881, 0.625, 0.7881, 0.5955, 0.7119, 0.6545, 0.7119, 0.625, 0.7119, 0.625, 0.7119, 0.6545, 0.7881, 0.5955, 0.7881, 0.625, 0.7881, 0.625, 0.7881, 0.5955, 0.7119, 0.6545, 0.7119, 0.625, 0.7119, 0.625, 0.7119, 0.6545, 0.7881, 0.5955, 0.7881, 0.625, 0.7881, 0.625, 0.7881, 0.5955, 0.7119, 0.6545, 0.7119, 0.625, 0.7119, 0.625, 0.7119, 0.6545, 0.7881, 0.6545, 0.7881, 0.625, 0.7919, 0.625, 0.7919, 0.655, 0.7119, 0.5955, 0.7119, 0.625, 0.7081, 0.625, 0.7081, 0.595, 0.7919, 0.655, 0.7919, 0.625, 0.813, 0.625, 0.813, 0.658, 0.7081, 0.595, 0.7081, 0.625, 0.687, 0.625, 0.687, 0.592, 0.687, 0.658, 0.687, 0.625, 0.687, 0.625, 0.687, 0.658, 0.8234, 0.5906, 0.8234, 0.625, 0.8234, 0.625, 0.8234, 0.5906, 0.687, 0.592, 0.687, 0.625, 0.6766, 0.625, 0.6766, 0.5906, 0.813, 0.658, 0.813, 0.625, 0.8234, 0.625, 0.8234, 0.6594, 0.6766, 0.6594, 0.6766, 0.625, 0.6766, 0.625, 0.6766, 0.6594, 0.813, 0.592, 0.813, 0.625, 0.813, 0.625, 0.813, 0.592, 0.7919, 0.595, 0.7919, 0.625, 0.7919, 0.625, 0.7919, 0.595, 0.7919, 0.535, 0.7919, 0.565, 0.7919, 0.565, 0.7919, 0.535, 0.7919, 0.565, 0.7919, 0.595, 0.7919, 0.595, 0.7919, 0.565, 0.813, 0.5261, 0.813, 0.5591, 0.813, 0.5591, 0.813, 0.5261, 0.813, 0.5591, 0.813, 0.592, 0.813, 0.592, 0.813, 0.5591, 0.687, 0.5261, 0.687, 0.5591, 0.6766, 0.5561, 0.6766, 0.5217, 0.687, 0.5591, 0.687, 0.592, 0.6766, 0.5906, 0.6766, 0.5561, 0.8234, 0.5217, 0.8234, 0.5561, 0.8234, 0.5561, 0.8234, 0.5217, 0.8234, 0.5561, 0.8234, 0.5906, 0.8234, 0.5906, 0.8234, 0.5561, 0.7081, 0.535, 0.7081, 0.565, 0.687, 0.5591, 0.687, 0.5261, 0.7081, 0.565, 0.7081, 0.595, 0.687, 0.592, 0.687, 0.5591, 0.7119, 0.5366, 0.7119, 0.566, 0.7081, 0.565, 0.7081, 0.535, 0.7119, 0.566, 0.7119, 0.5955, 0.7081, 0.595, 0.7081, 0.565, 0.7881, 0.5366, 0.7881, 0.566, 0.7881, 0.566, 0.7881, 0.5366, 0.7881, 0.566, 0.7881, 0.5955, 0.7881, 0.5955, 0.7881, 0.566, 0.7881, 0.5366, 0.7881, 0.566, 0.7881, 0.566, 0.7881, 0.5366, 0.7881, 0.566, 0.7881, 0.5955, 0.7881, 0.5955, 0.7881, 0.566, 0.7881, 0.5366, 0.7881, 0.566, 0.7881, 0.566, 0.7881, 0.5366, 0.7881, 0.566, 0.7881, 0.5955, 0.7881, 0.5955, 0.7881, 0.566, 0.7881, 0.5366, 0.7881, 0.566, 0.7881, 0.566, 0.7881, 0.5366, 0.7881, 0.566, 0.7881, 0.5955, 0.7881, 0.5955, 0.7881, 0.566, 0.7881, 0.5366, 0.7881, 0.566, 0.7881, 0.566, 0.7881, 0.5366, 0.7881, 0.566, 0.7881, 0.5955, 0.7881, 0.5955, 0.7881, 0.566, 0.7881, 0.5366, 0.7881, 0.566, 0.7881, 0.566, 0.7881, 0.5366, 0.7881, 0.566, 0.7881, 0.5955, 0.7881, 0.5955, 0.7881, 0.566, 0.125, 0.5026, 0.125, 0.5434, 0.125, 0.5434, 0.125, 0.5026, 0.125, 0.5434, 0.125, 0.5842, 0.125, 0.5842, 0.125, 0.5434, 0.7081, 0.535, 0.7081, 0.565, 0.7081, 0.565, 0.7081, 0.535, 0.7081, 0.565, 0.7081, 0.595, 0.7081, 0.595, 0.7081, 0.565, 0.7081, 0.625, 0.7081, 0.595, 0.7081, 0.595, 0.7081, 0.625, 0.7081, 0.595, 0.7081, 0.565, 0.7081, 0.565, 0.7081, 0.595, 0.7081, 0.625, 0.7081, 0.595, 0.7081, 0.595, 0.7081, 0.625, 0.7081, 0.595, 0.7081, 0.565, 0.7081, 0.565, 0.7081, 0.595, 0.6169, 0.125, 0.6169, 0.1658, 0.6169, 0.1658, 0.6169, 0.125, 0.6169, 0.1658, 0.6169, 0.2066, 0.6169, 0.2066, 0.6169, 0.1658, 0.7119, 0.625, 0.7119, 0.5955, 0.7119, 0.5955, 0.7119, 0.625, 0.7119, 0.5955, 0.7119, 0.566, 0.7119, 0.566, 0.7119, 0.5955, 0.7119, 0.625, 0.7119, 0.5955, 0.7119, 0.5955, 0.7119, 0.625, 0.7119, 0.5955, 0.7119, 0.566, 0.7119, 0.566, 0.7119, 0.5955, 0.7119, 0.625, 0.7119, 0.5955, 0.7119, 0.5955, 0.7119, 0.625, 0.7119, 0.5955, 0.7119, 0.566, 0.7119, 0.566, 0.7119, 0.5955, 0.7119, 0.625, 0.7119, 0.5955, 0.7119, 0.5955, 0.7119, 0.625, 0.7119, 0.5955, 0.7119, 0.566, 0.7119, 0.566, 0.7119, 0.5955, 0.7119, 0.625, 0.7119, 0.5955, 0.7119, 0.5955, 0.7119, 0.625, 0.7119, 0.5955, 0.7119, 0.566, 0.7119, 0.566, 0.7119, 0.5955, 0.7119, 0.625, 0.7119, 0.5955, 0.7119, 0.5955, 0.7119, 0.625, 0.7119, 0.5955, 0.7119, 0.566, 0.7119, 0.566, 0.7119, 0.5955, 0.7881, 0.625, 0.7881, 0.5955, 0.7919, 0.595, 0.7919, 0.625, 0.7881, 0.5955, 0.7881, 0.566, 0.7919, 0.565, 0.7919, 0.595, 0.7919, 0.625, 0.7919, 0.595, 0.813, 0.592, 0.813, 0.625, 0.7919, 0.595, 0.7919, 0.565, 0.813, 0.5591, 0.813, 0.592, 0.687, 0.625, 0.687, 0.592, 0.687, 0.592, 0.687, 0.625, 0.687, 0.592, 0.687, 0.5591, 0.687, 0.5591, 0.687, 0.592, 0.813, 0.625, 0.813, 0.592, 0.8234, 0.5906, 0.8234, 0.625, 0.813, 0.592, 0.813, 0.5591, 0.8234, 0.5561, 0.8234, 0.5906, 0.6766, 0.625, 0.6766, 0.5906, 0.6766, 0.5906, 0.6766, 0.625, 0.6766, 0.5906, 0.6766, 0.5561, 0.6766, 0.5561, 0.6766, 0.5906, 0.7881, 0.566, 0.7881, 0.5955, 0.7881, 0.625, 0.7881, 0.6545, 0.7881, 0.684, 0.7881, 0.7134, 0.7119, 0.7134, 0.7119, 0.684, 0.7119, 0.6545, 0.7119, 0.625, 0.7119, 0.5955, 0.7119, 0.566, 0.7119, 0.5366, 0.7881, 0.5366, 0.625, 0.002611, 0.625, 0.2474, 0.6169, 0.2474, 0.6169, 0.2066, 0.6169, 0.1658, 0.6169, 0.125, 0.6169, 0.0842, 0.6169, 0.04341, 0.6169, 0.002611, 0.3688, 0.7474, 0.3688, 0.5026, 0.3831, 0.5026, 0.3831, 0.7474, 0.8234, 0.7283, 0.8234, 0.6939, 0.8234, 0.6594, 0.8234, 0.625, 0.8234, 0.5906, 0.8234, 0.5561, 0.8234, 0.5217, 0.6766, 0.5217, 0.6766, 0.5561, 0.6766, 0.5906, 0.6766, 0.625, 0.6766, 0.6594, 0.6312, 0.6658, 0.6312, 0.5026, 0.8688, 0.5026, 0.8688, 0.7474, 0.6312, 0.7474, 0.6312, 0.7066, 0.6766, 0.6939, 0.6766, 0.7283, 0.6766, 0.7283, 0.6766, 0.6939, 0.6766, 0.6939, 0.6766, 0.7283, 0.6766, 0.6939, 0.6766, 0.6594, 0.6766, 0.6594, 0.6766, 0.6939, 0.813, 0.7239, 0.813, 0.6909, 0.8234, 0.6939, 0.8234, 0.7283, 0.813, 0.6909, 0.813, 0.658, 0.8234, 0.6594, 0.8234, 0.6939, 0.687, 0.7239, 0.687, 0.6909, 0.687, 0.6909, 0.687, 0.7239, 0.687, 0.6909, 0.687, 0.658, 0.687, 0.658, 0.687, 0.6909, 0.7919, 0.715, 0.7919, 0.685, 0.813, 0.6909, 0.813, 0.7239, 0.7919, 0.685, 0.7919, 0.655, 0.813, 0.658, 0.813, 0.6909, 0.7881, 0.7134, 0.7881, 0.684, 0.7919, 0.685, 0.7919, 0.715, 0.7881, 0.684, 0.7881, 0.6545, 0.7919, 0.655, 0.7919, 0.685, 0.7119, 0.7134, 0.7119, 0.684, 0.7119, 0.684, 0.7119, 0.7134, 0.7119, 0.684, 0.7119, 0.6545, 0.7119, 0.6545, 0.7119, 0.684, 0.7119, 0.7134, 0.7119, 0.684, 0.7119, 0.684, 0.7119, 0.7134, 0.7119, 0.684, 0.7119, 0.6545, 0.7119, 0.6545, 0.7119, 0.684, 0.7119, 0.7134, 0.7119, 0.684, 0.7119, 0.684, 0.7119, 0.7134, 0.7119, 0.684, 0.7119, 0.6545, 0.7119, 0.6545, 0.7119, 0.684, 0.7119, 0.7134, 0.7119, 0.684, 0.7119, 0.684, 0.7119, 0.7134, 0.7119, 0.684, 0.7119, 0.6545, 0.7119, 0.6545, 0.7119, 0.684, 0.7119, 0.7134, 0.7119, 0.684, 0.7119, 0.684, 0.7119, 0.7134, 0.7119, 0.684, 0.7119, 0.6545, 0.7119, 0.6545, 0.7119, 0.684, 0.7119, 0.7134, 0.7119, 0.684, 0.7119, 0.684, 0.7119, 0.7134, 0.7119, 0.684, 0.7119, 0.6545, 0.7119, 0.6545, 0.7119, 0.684, 0.6169, 0.04341, 0.6169, 0.0842, 0.6169, 0.125, 0.6169, 0.1658, 0.6169, 0.2066, 0.6169, 0.2474, 0.3831, 0.2474, 0.3831, 0.2066, 0.3831, 0.1658, 0.3831, 0.125, 0.3831, 0.0842, 0.3831, 0.04341, 0.3831, 0.002611, 0.6169, 0.002611, 0.6169, 0.002611, 0.6169, 0.04341, 0.6169, 0.04341, 0.6169, 0.002611, 0.6169, 0.04341, 0.6169, 0.0842, 0.6169, 0.0842, 0.6169, 0.04341, 0.7081, 0.715, 0.7081, 0.685, 0.7081, 0.685, 0.7081, 0.715, 0.7081, 0.685, 0.7081, 0.655, 0.7081, 0.655, 0.7081, 0.685, 0.7081, 0.715, 0.7081, 0.685, 0.7081, 0.685, 0.7081, 0.715, 0.7081, 0.685, 0.7081, 0.655, 0.7081, 0.655, 0.7081, 0.685, 0.7081, 0.625, 0.7081, 0.655, 0.7081, 0.655, 0.7081, 0.625, 0.7081, 0.655, 0.7081, 0.685, 0.7081, 0.685, 0.7081, 0.655, 0.125, 0.625, 0.125, 0.6658, 0.125, 0.6658, 0.125, 0.625, 0.125, 0.6658, 0.125, 0.7066, 0.125, 0.7066, 0.125, 0.6658, 0.7881, 0.625, 0.7881, 0.6545, 0.7881, 0.6545, 0.7881, 0.625, 0.7881, 0.6545, 0.7881, 0.684, 0.7881, 0.684, 0.7881, 0.6545, 0.7881, 0.625, 0.7881, 0.6545, 0.7881, 0.6545, 0.7881, 0.625, 0.7881, 0.6545, 0.7881, 0.684, 0.7881, 0.684, 0.7881, 0.6545, 0.7881, 0.625, 0.7881, 0.6545, 0.7881, 0.6545, 0.7881, 0.625, 0.7881, 0.6545, 0.7881, 0.684, 0.7881, 0.684, 0.7881, 0.6545, 0.7881, 0.625, 0.7881, 0.6545, 0.7881, 0.6545, 0.7881, 0.625, 0.7881, 0.6545, 0.7881, 0.684, 0.7881, 0.684, 0.7881, 0.6545, 0.7881, 0.625, 0.7881, 0.6545, 0.7881, 0.6545, 0.7881, 0.625, 0.7881, 0.6545, 0.7881, 0.684, 0.7881, 0.684, 0.7881, 0.6545, 0.7881, 0.625, 0.7881, 0.6545, 0.7881, 0.6545, 0.7881, 0.625, 0.7881, 0.6545, 0.7881, 0.684, 0.7881, 0.684, 0.7881, 0.6545, 0.7119, 0.625, 0.7119, 0.6545, 0.7081, 0.655, 0.7081, 0.625, 0.7119, 0.6545, 0.7119, 0.684, 0.7081, 0.685, 0.7081, 0.655, 0.7081, 0.625, 0.7081, 0.655, 0.687, 0.658, 0.687, 0.625, 0.7081, 0.655, 0.7081, 0.685, 0.687, 0.6909, 0.687, 0.658, 0.8234, 0.625, 0.8234, 0.6594, 0.8234, 0.6594, 0.8234, 0.625, 0.8234, 0.6594, 0.8234, 0.6939, 0.8234, 0.6939, 0.8234, 0.6594, 0.687, 0.625, 0.687, 0.658, 0.6766, 0.6594, 0.6766, 0.625, 0.687, 0.658, 0.687, 0.6909, 0.6766, 0.6939, 0.6766, 0.6594, 0.813, 0.625, 0.813, 0.658, 0.813, 0.658, 0.813, 0.625, 0.813, 0.658, 0.813, 0.6909, 0.813, 0.6909, 0.813, 0.658, 0.6766, 0.6594, 0.6766, 0.6939, 0.6312, 0.7066, 0.6312, 0.6658, 0.3688, 0.5026, 0.3688, 0.7474, 0.1312, 0.7474, 0.1312, 0.5026, 0.6312, 0.5026, 0.6312, 0.6658, 0.6312, 0.7066, 0.6312, 0.7474, 0.6169, 0.7474, 0.6169, 0.5026, 0.1312, 0.5026, 0.1312, 0.7474, 0.125, 0.7474, 0.125, 0.7066, 0.125, 0.6658, 0.125, 0.625, 0.125, 0.5842, 0.125, 0.5434, 0.125, 0.5026, 0.7919, 0.625, 0.7919, 0.655, 0.7919, 0.655, 0.7919, 0.625, 0.7919, 0.655, 0.7919, 0.685, 0.7919, 0.685, 0.7919, 0.655, 0.6169, 0.5026, 0.6169, 0.7474, 0.3831, 0.7474, 0.3831, 0.5026, 0.3831, 0.7562, 0.6169, 0.7562, 0.6169, 0.9938, 0.3831, 0.9938, 0.1312, 0.75, 0.3688, 0.75, 0.3688, 0.75, 0.1312, 0.75, 0.6169, 0.0, 0.3831, 0.0, 0.3831, 0.0, 0.6169, 0.0, 0.3831, 0.7562, 0.6169, 0.7562, 0.6169, 0.7562, 0.3831, 0.7562, 0.3837, 0.7583, 0.6163, 0.7583, 0.6163, 0.9917, 0.3837, 0.9917, 0.3837, 0.7178, 0.6163, 0.7178, 0.6163, 0.7488, 0.3837, 0.7488, 0.1333, 0.5012, 0.3667, 0.5012, 0.3667, 0.5322, 0.1333, 0.5322, 0.625, 0.9849, 0.625, 0.7651, 0.625, 0.7648, 0.625, 0.9852, 0.3837, 0.2178, 0.6163, 0.2178, 0.6163, 0.2488, 0.3837, 0.2488, 0.3837, 0.2583, 0.6163, 0.2583, 0.6163, 0.4917, 0.3837, 0.4917, 0.1333, 0.7488, 0.1333, 0.75, 0.125, 0.7488, 0.6163, 0.9917, 0.625, 0.9917, 0.6163, 1.0, 0.1333, 0.5012, 0.125, 0.5012, 0.1333, 0.5, 0.625, 0.2583, 0.625, 0.2583, 0.6163, 0.25, 0.3667, 0.7488, 0.375, 0.7488, 0.3667, 0.75, 0.625, 0.7583, 0.625, 0.7583, 0.6163, 0.75, 0.3667, 0.5012, 0.3667, 0.5, 0.375, 0.5012, 0.625, 0.5012, 0.6163, 0.5, 0.6163, 0.5, 0.1333, 0.7178, 0.1333, 0.7488, 0.125, 0.7488, 0.125, 0.7178, 0.3837, 0.0, 0.6163, 0.0, 0.6163, 0.00124, 0.3837, 0.00124, 0.625, 0.2178, 0.625, 0.2488, 0.6163, 0.2488, 0.6163, 0.2178, 0.6163, 0.2583, 0.3837, 0.2583, 0.3837, 0.2488, 0.6163, 0.2488, 0.3667, 0.5012, 0.1333, 0.5012, 0.1333, 0.5, 0.3667, 0.5, 0.625, 0.2583, 0.625, 0.4917, 0.6163, 0.4917, 0.6163, 0.2583, 0.6163, 0.5012, 0.3837, 0.5012, 0.3837, 0.4917, 0.6163, 0.4917, 0.3667, 0.5322, 0.3667, 0.5012, 0.3837, 0.5012, 0.3837, 0.5322, 0.6333, 0.7178, 0.6333, 0.7488, 0.6163, 0.7488, 0.6163, 0.7178, 0.6163, 0.7583, 0.3837, 0.7583, 0.3837, 0.7488, 0.6163, 0.7488, 0.1333, 0.7488, 0.3667, 0.7488, 0.3667, 0.75, 0.1333, 0.75, 0.625, 0.7583, 0.625, 0.9917, 0.6163, 0.9917, 0.6163, 0.7583, 0.1333, 0.7178, 0.3667, 0.7178, 0.3667, 0.7488, 0.1333, 0.7488, 0.1333, 0.5322, 0.3667, 0.5322, 0.3667, 0.5631, 0.1333, 0.5631, 0.1333, 0.5631, 0.3667, 0.5631, 0.3667, 0.5941, 0.1333, 0.5941, 0.1333, 0.5941, 0.3667, 0.5941, 0.3667, 0.625, 0.1333, 0.625, 0.1333, 0.625, 0.3667, 0.625, 0.3667, 0.6559, 0.1333, 0.6559, 0.1333, 0.6559, 0.3667, 0.6559, 0.3667, 0.6869, 0.1333, 0.6869, 0.1333, 0.6869, 0.3667, 0.6869, 0.3667, 0.7178, 0.1333, 0.7178, 0.6333, 0.5012, 0.6333, 0.5322, 0.6163, 0.5322, 0.6163, 0.5012, 0.6333, 0.5322, 0.6333, 0.5631, 0.6163, 0.5631, 0.6163, 0.5322, 0.6333, 0.5631, 0.6333, 0.5941, 0.6163, 0.5941, 0.6163, 0.5631, 0.6333, 0.5941, 0.6333, 0.625, 0.6163, 0.625, 0.6163, 0.5941, 0.6333, 0.625, 0.6333, 0.6559, 0.6163, 0.6559, 0.6163, 0.625, 0.6333, 0.6559, 0.6333, 0.6869, 0.6163, 0.6869, 0.6163, 0.6559, 0.6333, 0.6869, 0.6333, 0.7178, 0.6163, 0.7178, 0.6163, 0.6869, 0.3667, 0.7488, 0.3667, 0.7178, 0.3837, 0.7178, 0.3837, 0.7488, 0.3667, 0.7178, 0.3667, 0.6869, 0.3837, 0.6869, 0.3837, 0.7178, 0.3667, 0.6869, 0.3667, 0.6559, 0.3837, 0.6559, 0.3837, 0.6869, 0.3667, 0.6559, 0.3667, 0.625, 0.3837, 0.625, 0.3837, 0.6559, 0.3667, 0.625, 0.3667, 0.5941, 0.3837, 0.5941, 0.3837, 0.625, 0.3667, 0.5941, 0.3667, 0.5631, 0.3837, 0.5631, 0.3837, 0.5941, 0.3667, 0.5631, 0.3667, 0.5322, 0.3837, 0.5322, 0.3837, 0.5631, 0.625, 0.00124, 0.625, 0.03218, 0.6163, 0.03218, 0.6163, 0.00124, 0.625, 0.03218, 0.625, 0.06312, 0.6163, 0.06312, 0.6163, 0.03218, 0.625, 0.06312, 0.625, 0.09406, 0.6163, 0.09406, 0.6163, 0.06312, 0.625, 0.09406, 0.625, 0.125, 0.6163, 0.125, 0.6163, 0.09406, 0.625, 0.125, 0.625, 0.1559, 0.6163, 0.1559, 0.6163, 0.125, 0.625, 0.1559, 0.625, 0.1869, 0.6163, 0.1869, 0.6163, 0.1559, 0.625, 0.1869, 0.625, 0.2178, 0.6163, 0.2178, 0.6163, 0.1869, 0.1333, 0.5012, 0.1333, 0.5322, 0.125, 0.5322, 0.125, 0.5012, 0.1333, 0.5322, 0.1333, 0.5631, 0.125, 0.5631, 0.125, 0.5322, 0.1333, 0.5631, 0.1333, 0.5941, 0.125, 0.5941, 0.125, 0.5631, 0.1333, 0.5941, 0.1333, 0.625, 0.125, 0.625, 0.125, 0.5941, 0.1333, 0.625, 0.1333, 0.6559, 0.125, 0.6559, 0.125, 0.625, 0.1333, 0.6559, 0.1333, 0.6869, 0.125, 0.6869, 0.125, 0.6559, 0.1333, 0.6869, 0.1333, 0.7178, 0.125, 0.7178, 0.125, 0.6869, 0.3837, 0.00124, 0.6163, 0.00124, 0.6163, 0.03218, 0.3837, 0.03218, 0.3837, 0.03218, 0.6163, 0.03218, 0.6163, 0.06312, 0.3837, 0.06312, 0.3837, 0.06312, 0.6163, 0.06312, 0.6163, 0.09406, 0.3837, 0.09406, 0.6163, 0.1559, 0.3837, 0.1559, 0.3837, 0.1559, 0.6163, 0.1559, 0.6163, 0.125, 0.6163, 0.1559, 0.6163, 0.1559, 0.6163, 0.125, 0.3837, 0.1559, 0.6163, 0.1559, 0.6163, 0.1869, 0.3837, 0.1869, 0.3837, 0.1869, 0.6163, 0.1869, 0.6163, 0.2178, 0.3837, 0.2178, 0.6333, 0.5312, 0.6333, 0.5022, 0.6333, 0.5022, 0.6333, 0.5313, 0.6333, 0.5322, 0.8667, 0.5322, 0.8667, 0.5631, 0.6333, 0.5631, 0.6333, 0.6559, 0.8667, 0.6559, 0.8667, 0.6559, 0.6333, 0.6559, 0.6333, 0.5941, 0.8667, 0.5941, 0.8667, 0.625, 0.6333, 0.625, 0.6333, 0.625, 0.8667, 0.625, 0.8667, 0.6559, 0.6333, 0.6559, 0.625, 0.09406, 0.625, 0.06312, 0.625, 0.06312, 0.625, 0.09406, 0.6333, 0.6869, 0.8667, 0.6869, 0.8667, 0.7178, 0.6333, 0.7178, 0.3837, 0.5012, 0.6163, 0.5012, 0.6163, 0.5322, 0.3837, 0.5322, 0.3837, 0.5322, 0.6163, 0.5322, 0.6163, 0.5631, 0.3837, 0.5631, 0.3837, 0.5631, 0.6163, 0.5631, 0.6163, 0.5941, 0.3837, 0.5941, 0.3837, 0.5941, 0.6163, 0.5941, 0.6163, 0.625, 0.3837, 0.625, 0.3837, 0.625, 0.6163, 0.625, 0.6163, 0.6559, 0.3837, 0.6559, 0.3837, 0.6559, 0.6163, 0.6559, 0.6163, 0.6869, 0.3837, 0.6869, 0.3837, 0.6869, 0.6163, 0.6869, 0.6163, 0.7178, 0.3837, 0.7178, 0.8667, 0.5322, 0.6333, 0.5322, 0.6333, 0.5322, 0.8667, 0.5322, 0.6395, 0.5022, 0.8605, 0.5022, 0.8605, 0.5313, 0.6395, 0.5313, 0.8604, 0.5322, 0.6396, 0.5322, 0.6395, 0.5322, 0.8605, 0.5322, 0.625, 0.4854, 0.625, 0.2646, 0.625, 0.2645, 0.625, 0.4855, 0.625, 0.4917, 0.625, 0.2583, 0.625, 0.2583, 0.625, 0.4917, 0.6333, 0.5322, 0.6333, 0.5012, 0.6333, 0.5012, 0.6333, 0.5322, 0.625, 0.2488, 0.625, 0.2178, 0.625, 0.2178, 0.625, 0.2488, 0.6397, 0.7188, 0.8603, 0.7188, 0.8603, 0.7478, 0.6397, 0.7478, 0.625, 0.03118, 0.625, 0.002238, 0.625, 0.002199, 0.625, 0.03122, 0.625, 0.03218, 0.625, 0.00124, 0.625, 0.00124, 0.625, 0.03218, 0.6401, 0.7178, 0.8599, 0.7178, 0.8602, 0.7178, 0.6398, 0.7178, 0.6333, 0.7488, 0.6333, 0.7178, 0.6333, 0.7178, 0.6333, 0.7488, 0.6333, 0.7178, 0.8667, 0.7178, 0.8667, 0.7178, 0.6333, 0.7178, 0.625, 0.9917, 0.625, 0.7583, 0.625, 0.7583, 0.625, 0.9917, 0.625, 0.2188, 0.625, 0.2178, 0.625, 0.2178, 0.625, 0.2478, 0.625, 0.2488, 0.625, 0.2488, 0.625, 0.4854, 0.625, 0.4917, 0.625, 0.4917, 0.6333, 0.5312, 0.6396, 0.5322, 0.6333, 0.5322, 0.625, 0.2187, 0.625, 0.2178, 0.625, 0.2187, 0.625, 0.2478, 0.625, 0.2478, 0.625, 0.2488, 0.625, 0.4855, 0.625, 0.4855, 0.625, 0.4917, 0.6333, 0.5313, 0.6395, 0.5313, 0.6395, 0.5322, 0.625, 0.2188, 0.625, 0.2478, 0.625, 0.2488, 0.625, 0.2178, 0.625, 0.2646, 0.625, 0.4854, 0.625, 0.4917, 0.625, 0.2583, 0.6333, 0.5022, 0.6333, 0.5312, 0.6333, 0.5322, 0.6333, 0.5012, 0.8667, 0.5322, 0.6333, 0.5322, 0.6396, 0.5322, 0.8604, 0.5322, 0.625, 0.2187, 0.625, 0.2478, 0.625, 0.2478, 0.625, 0.2187, 0.625, 0.2645, 0.625, 0.4855, 0.625, 0.4855, 0.625, 0.2645, 0.6395, 0.5022, 0.6395, 0.5313, 0.6333, 0.5313, 0.6333, 0.5022, 0.8605, 0.5322, 0.6395, 0.5322, 0.6395, 0.5313, 0.8605, 0.5313, 0.6333, 0.5312, 0.6333, 0.5313, 0.6395, 0.5322, 0.6396, 0.5322, 0.625, 0.2187, 0.625, 0.2188, 0.625, 0.2178, 0.625, 0.2178, 0.625, 0.2478, 0.625, 0.2478, 0.625, 0.2488, 0.625, 0.2488, 0.625, 0.4917, 0.625, 0.4917, 0.625, 0.4854, 0.625, 0.4855, 0.625, 0.2478, 0.625, 0.2188, 0.625, 0.2187, 0.625, 0.2478, 0.6333, 0.7188, 0.6333, 0.7178, 0.6401, 0.7178, 0.625, 0.7583, 0.625, 0.7583, 0.625, 0.7583, 0.625, 0.001239, 0.625, 0.002223, 0.625, 0.00124, 0.625, 0.03118, 0.625, 0.03218, 0.625, 0.03218, 0.6333, 0.7188, 0.6398, 0.7178, 0.6397, 0.7188, 0.6333, 0.7478, 0.6333, 0.7478, 0.6333, 0.7488, 0.625, 0.9852, 0.625, 0.9853, 0.625, 0.9917, 0.625, 0.03122, 0.625, 0.03123, 0.625, 0.03218, 0.6333, 0.7188, 0.6333, 0.7478, 0.6333, 0.7488, 0.6333, 0.7178, 0.625, 0.7651, 0.625, 0.9849, 0.625, 0.9917, 0.625, 0.7583, 0.625, 0.002238, 0.625, 0.03118, 0.625, 0.03218, 0.625, 0.00124, 0.8599, 0.7178, 0.6401, 0.7178, 0.6333, 0.7178, 0.8667, 0.7178, 0.6397, 0.7188, 0.6397, 0.7478, 0.6333, 0.7478, 0.6333, 0.7188, 0.625, 0.7647, 0.625, 0.9853, 0.625, 0.9852, 0.625, 0.7648, 0.625, 0.002189, 0.625, 0.03123, 0.625, 0.03122, 0.625, 0.002199, 0.8603, 0.7188, 0.6397, 0.7188, 0.6398, 0.7178, 0.8602, 0.7178, 0.625, 0.00124, 0.625, 0.00124, 0.625, 0.002199, 0.625, 0.002238, 0.625, 0.03218, 0.625, 0.03218, 0.625, 0.03118, 0.625, 0.03122, 0.6401, 0.7178, 0.6398, 0.7178, 0.6333, 0.7188, 0.6333, 0.7188, 0.625, 0.7648, 0.625, 0.7651, 0.625, 0.7583, 0.625, 0.7583, 0.6333, 0.7478, 0.6333, 0.7188, 0.6333, 0.7188, 0.6333, 0.7478, 0.8667, 0.6869, 0.6333, 0.6869, 0.6333, 0.6869, 0.8667, 0.6869, 0.625, 0.09406, 0.625, 0.06312, 0.625, 0.06312, 0.625, 0.09406, 0.6333, 0.6869, 0.6333, 0.6559, 0.6333, 0.6559, 0.6333, 0.6869, 0.8667, 0.5941, 0.6333, 0.5941, 0.6333, 0.5941, 0.8667, 0.5941, 0.625, 0.1869, 0.625, 0.1559, 0.625, 0.1559, 0.625, 0.1869, 0.8667, 0.6869, 0.6333, 0.6869, 0.6333, 0.6869, 0.8667, 0.6869, 0.6333, 0.5631, 0.8667, 0.5631, 0.8667, 0.5631, 0.6333, 0.5631, 0.6333, 0.5941, 0.6333, 0.5631, 0.6333, 0.5631, 0.6333, 0.5941, 0.6333, 0.5924, 0.6333, 0.5648, 0.6333, 0.5647, 0.6333, 0.5925, 0.6333, 0.6852, 0.6333, 0.6576, 0.6333, 0.6576, 0.6333, 0.6853, 0.8667, 0.5941, 0.6333, 0.5941, 0.6333, 0.5941, 0.8667, 0.5941, 0.6333, 0.6869, 0.6333, 0.6559, 0.6333, 0.6559, 0.6333, 0.6869, 0.625, 0.1869, 0.625, 0.1559, 0.625, 0.1559, 0.625, 0.1869, 0.6333, 0.6559, 0.8667, 0.6559, 0.8667, 0.6559, 0.6333, 0.6559, 0.6333, 0.5631, 0.8667, 0.5631, 0.8667, 0.5631, 0.6333, 0.5631, 0.6333, 0.5941, 0.6333, 0.5631, 0.6333, 0.5631, 0.6333, 0.5941, 0.6333, 0.6559, 0.8667, 0.6559, 0.8667, 0.6559, 0.6333, 0.6559, 0.625, 0.09237, 0.625, 0.06481, 0.625, 0.06475, 0.625, 0.09243, 0.6446, 0.5631, 0.8554, 0.5631, 0.8561, 0.5631, 0.6439, 0.5631, 0.8554, 0.5941, 0.6446, 0.5941, 0.6439, 0.5941, 0.8561, 0.5941, 0.6333, 0.5941, 0.6333, 0.5631, 0.6333, 0.5631, 0.6333, 0.5941, 0.8553, 0.6869, 0.6447, 0.6869, 0.6443, 0.6869, 0.8557, 0.6869, 0.6447, 0.6559, 0.8553, 0.6559, 0.8557, 0.6559, 0.6443, 0.6559, 0.6438, 0.5647, 0.8562, 0.5647, 0.8562, 0.5925, 0.6438, 0.5925, 0.6443, 0.6576, 0.8557, 0.6576, 0.8557, 0.6853, 0.6443, 0.6853, 0.625, 0.09406, 0.625, 0.06312, 0.625, 0.06312, 0.625, 0.09406, 0.6333, 0.5631, 0.8667, 0.5631, 0.8667, 0.5631, 0.6333, 0.5631, 0.8667, 0.6869, 0.6333, 0.6869, 0.6333, 0.6869, 0.8667, 0.6869, 0.625, 0.1869, 0.625, 0.1559, 0.625, 0.1559, 0.625, 0.1869, 0.6333, 0.6869, 0.6333, 0.6559, 0.6333, 0.6559, 0.6333, 0.6869, 0.8667, 0.5941, 0.6333, 0.5941, 0.6333, 0.5941, 0.8667, 0.5941, 0.625, 0.1576, 0.625, 0.1559, 0.625, 0.1559, 0.625, 0.1852, 0.625, 0.1869, 0.625, 0.1869, 0.6333, 0.5648, 0.6333, 0.5631, 0.6446, 0.5631, 0.6333, 0.5924, 0.6446, 0.5941, 0.6333, 0.5941, 0.625, 0.06481, 0.625, 0.06312, 0.625, 0.06312, 0.625, 0.09237, 0.625, 0.09406, 0.625, 0.09406, 0.6333, 0.6576, 0.6333, 0.6559, 0.6447, 0.6559, 0.6333, 0.6852, 0.6447, 0.6869, 0.6333, 0.6869, 0.625, 0.1575, 0.625, 0.1559, 0.625, 0.1575, 0.625, 0.1853, 0.625, 0.1853, 0.625, 0.1869, 0.6333, 0.5647, 0.6439, 0.5631, 0.6438, 0.5647, 0.6333, 0.5925, 0.6438, 0.5925, 0.6439, 0.5941, 0.625, 0.06475, 0.625, 0.06312, 0.625, 0.06474, 0.625, 0.09243, 0.625, 0.09244, 0.625, 0.09406, 0.6333, 0.6576, 0.6443, 0.6559, 0.6443, 0.6576, 0.6333, 0.6853, 0.6443, 0.6853, 0.6443, 0.6869, 0.625, 0.1576, 0.625, 0.1852, 0.625, 0.1869, 0.625, 0.1559, 0.6333, 0.5648, 0.6333, 0.5924, 0.6333, 0.5941, 0.6333, 0.5631, 0.8554, 0.5631, 0.6446, 0.5631, 0.6333, 0.5631, 0.8667, 0.5631, 0.8667, 0.5941, 0.6333, 0.5941, 0.6446, 0.5941, 0.8554, 0.5941, 0.625, 0.06481, 0.625, 0.09237, 0.625, 0.09406, 0.625, 0.06312, 0.6333, 0.6576, 0.6333, 0.6852, 0.6333, 0.6869, 0.6333, 0.6559, 0.8553, 0.6559, 0.6447, 0.6559, 0.6333, 0.6559, 0.8667, 0.6559, 0.8667, 0.6869, 0.6333, 0.6869, 0.6447, 0.6869, 0.8553, 0.6869, 0.625, 0.1575, 0.625, 0.1853, 0.625, 0.1853, 0.625, 0.1575, 0.6438, 0.5647, 0.6438, 0.5925, 0.6333, 0.5925, 0.6333, 0.5647, 0.8562, 0.5647, 0.6438, 0.5647, 0.6439, 0.5631, 0.8561, 0.5631, 0.8561, 0.5941, 0.6439, 0.5941, 0.6438, 0.5925, 0.8562, 0.5925, 0.625, 0.06474, 0.625, 0.09244, 0.625, 0.09243, 0.625, 0.06475, 0.6443, 0.6576, 0.6443, 0.6853, 0.6333, 0.6853, 0.6333, 0.6576, 0.8557, 0.6576, 0.6443, 0.6576, 0.6443, 0.6559, 0.8557, 0.6559, 0.8557, 0.6869, 0.6443, 0.6869, 0.6443, 0.6853, 0.8557, 0.6853, 0.6446, 0.5631, 0.6439, 0.5631, 0.6333, 0.5647, 0.6333, 0.5648, 0.6439, 0.5941, 0.6446, 0.5941, 0.6333, 0.5924, 0.6333, 0.5925, 0.625, 0.09237, 0.625, 0.09243, 0.625, 0.09406, 0.625, 0.09406, 0.6333, 0.6576, 0.6333, 0.6576, 0.6447, 0.6559, 0.6443, 0.6559, 0.625, 0.06312, 0.625, 0.06312, 0.625, 0.06475, 0.625, 0.06481, 0.625, 0.1852, 0.625, 0.1853, 0.625, 0.1869, 0.625, 0.1869, 0.6333, 0.6852, 0.6333, 0.6853, 0.6443, 0.6869, 0.6447, 0.6869, 0.625, 0.1559, 0.625, 0.1559, 0.625, 0.1575, 0.625, 0.1576, 0.625, 0.1852, 0.625, 0.1576, 0.625, 0.1575, 0.625, 0.1853, 0.3837, 0.09406, 0.6163, 0.09406, 0.6163, 0.125, 0.3837, 0.125, 0.3837, 0.125, 0.6163, 0.125, 0.6163, 0.1559, 0.3837, 0.1559, 0.125, 0.5941, 0.125, 0.625, 0.125, 0.625, 0.125, 0.5941, 0.3837, 0.09406, 0.6163, 0.09406, 0.6163, 0.09406, 0.3837, 0.09406, 0.6163, 0.09406, 0.6163, 0.125, 0.6163, 0.125, 0.6163, 0.09406, 0.125, 0.625, 0.125, 0.6559, 0.125, 0.6559, 0.125, 0.625, 0.3862, 0.7613, 0.6138, 0.7613, 0.6138, 0.9887, 0.3862, 0.9887, 0.3862, 0.5014, 0.6138, 0.5014, 0.6138, 0.7486, 0.3862, 0.7486, 0.6363, 0.5014, 0.8637, 0.5014, 0.8637, 0.7486, 0.6363, 0.7486, 0.3862, 0.001357, 0.6138, 0.001357, 0.6138, 0.2486, 0.3862, 0.2486, 0.3862, 0.2613, 0.6138, 0.2613, 0.6138, 0.4887, 0.3862, 0.4887, 0.1363, 0.7486, 0.1363, 0.75, 0.125, 0.7486, 0.6138, 0.9887, 0.625, 0.9887, 0.6138, 1.0, 0.1363, 0.5014, 0.125, 0.5014, 0.1363, 0.5, 0.625, 0.2613, 0.625, 0.2613, 0.6138, 0.25, 0.3637, 0.7486, 0.375, 0.7486, 0.3637, 0.75, 0.625, 0.7613, 0.6138, 0.75, 0.6138, 0.75, 0.3637, 0.5014, 0.3637, 0.5, 0.375, 0.5014, 0.6363, 0.5014, 0.625, 0.5014, 0.6363, 0.5, 0.1363, 0.5014, 0.1363, 0.7486, 0.125, 0.7486, 0.125, 0.5014, 0.3862, 0.0, 0.6138, 0.0, 0.6138, 0.001357, 0.3862, 0.001357, 0.625, 0.001357, 0.625, 0.2486, 0.6138, 0.2486, 0.6138, 0.001357, 0.6138, 0.2613, 0.3862, 0.2613, 0.3862, 0.2486, 0.6138, 0.2486, 0.3637, 0.5014, 0.1363, 0.5014, 0.1363, 0.5, 0.3637, 0.5, 0.625, 0.2613, 0.625, 0.4887, 0.6138, 0.4887, 0.6138, 0.2613, 0.6138, 0.5014, 0.3862, 0.5014, 0.3862, 0.4887, 0.6138, 0.4887, 0.3637, 0.7486, 0.3637, 0.5014, 0.3862, 0.5014, 0.3862, 0.7486, 0.6363, 0.5014, 0.6363, 0.7486, 0.6138, 0.7486, 0.6138, 0.5014, 0.6138, 0.7613, 0.3862, 0.7613, 0.3862, 0.7486, 0.6138, 0.7486, 0.1363, 0.7486, 0.3637, 0.7486, 0.3637, 0.75, 0.1363, 0.75, 0.625, 0.7613, 0.625, 0.9887, 0.6138, 0.9887, 0.6138, 0.7613, 0.1363, 0.5014, 0.3637, 0.5014, 0.3637, 0.7486, 0.1363, 0.7486])
me_cube_001.use_remesh_fix_poles = True
me_cube_001.use_remesh_preserve_attributes = False
me_cube_001.use_mirror_vertex_groups = False
me_cube_001.update()

# ---- objects
ob_light = bpy.data.objects.new('Light', light_light)
ob_camera = bpy.data.objects.new('Camera', cam_camera)
ob_cube = bpy.data.objects.new('Cube', me_cube_001)

# ---- transforms, parenting, visibility, modifiers, constraints
ob_light.location = (4.076, 1.005, 5.904)
ob_light.rotation_euler = (0.6503, 0.05522, 1.866)
ob_light.lock_rotations_4d = False
ob_light.empty_display_type = 'ARROWS'
ob_light.color = (0.0, 0.0, 0.0, 0.0)
ob_light.lineart.crease_threshold = 0.0
ob_camera.location = (7.359, -6.926, 4.958)
ob_camera.rotation_euler = (1.109, 0.0, 0.8149)
ob_camera.lock_rotations_4d = False
ob_camera.empty_display_type = 'ARROWS'
ob_camera.color = (0.0, 0.0, 0.0, 0.0)
ob_camera.display_type = 'WIRE'
ob_camera.lineart.crease_threshold = 0.0
ob_cube.location = (0.0, 0.0, 0.0)
ob_cube.lineart.crease_threshold = 0.0
_m = ob_cube.modifiers.new('Smooth', 'SMOOTH')
_m.use_z = False

# ---- collection membership
col_collection.objects.link(ob_light)
col_collection.objects.link(ob_camera)
col_collection.objects.link(ob_cube)

# ---- scene / render settings (as saved in the file)
scene.camera = ob_camera
scene.frame_start = 1; scene.frame_end = 250; scene.frame_set(1)
scene.render.engine = 'BLENDER_EEVEE_NEXT'
scene.cycles.use_denoising = False
scene.cycles.samples = 128
scene.cycles.sampling_pattern = 'TABULATED_SOBOL'
scene.cycles.use_adaptive_sampling = False
scene.cycles.use_light_tree = False
scene.view_settings.view_transform = 'Filmic'
bpy.context.view_layer.update()
